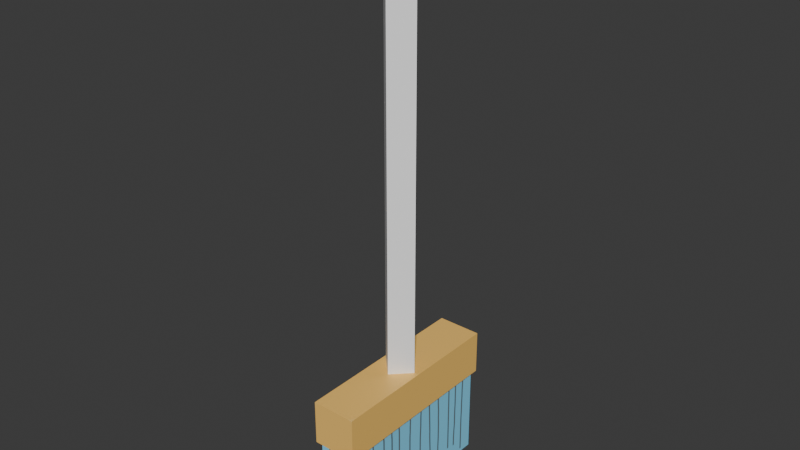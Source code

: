 # Source: broom.blend  (saved by Blender 4.2.66; exported with 4.5.12 LTS)
import bpy
from mathutils import Matrix  # noqa: F401  (used for matrix-valued properties, if any)

bpy.ops.wm.read_factory_settings(use_empty=True)
scene = bpy.context.scene
scene.name = 'Scene'

# ---- collections
col_collection = bpy.data.collections.new('Collection'); scene.collection.children.link(col_collection)

# ---- images (referenced by path relative to the original .blend; pixels are not part of the script)
import os
ASSET_DIR = os.environ.get("B2B_ASSET_DIR", "")  # directory of the original .blend (textures are referenced by path, not embedded)
HERE = os.path.dirname(os.path.abspath(__file__))  # packed textures are extracted next to this script under _unpacked/

def load_image(name, relpath, width, height, colorspace="sRGB"):
    """Load a texture the original file referenced (path relative to the .blend, or extracted next to this script)."""
    p = next((c for c in (os.path.join(HERE, relpath), os.path.join(ASSET_DIR, relpath)) if relpath and os.path.exists(c)), "")
    if p:
        img = bpy.data.images.load(p, check_existing=True)
        img.name = name
    else:  # same state as the original file: an image datablock whose file is absent (Cycles renders it pink)
        img = bpy.data.images.new(name, width, height)
        img.source = "FILE"
        img.filepath = "//" + (relpath or name)
    img.colorspace_settings.name = colorspace
    return img
img_material_base_color = load_image('Material Base Color', '_unpacked/Material_Base_Color.61f9d572.png', 1024, 1024, 'sRGB')

# ---- materials (node trees are filled in below, after node groups)
mat_material = bpy.data.materials.new('Material')
mat_material.alpha_threshold = 0.0
mat_material.use_transparent_shadow = False
mat_material.roughness = 0.5
mat_material.line_color = (0.0, 0.0, 0.0, 1.0)

# ---- material node trees
mat_material.use_nodes = True; mat_material.node_tree.nodes.clear()
_N = mat_material.node_tree.nodes; _L = mat_material.node_tree.links
n0 = _N.new('ShaderNodeOutputMaterial'); n0.name = 'Material Output'; n0.location = (300, 300)
n1 = _N.new('ShaderNodeBsdfPrincipled'); n1.name = 'Principled BSDF'; n1.location = (10, 300)
n1.inputs[3].default_value = 1.45
n2 = _N.new('ShaderNodeTexImage'); n2.name = 'Image Texture'; n2.location = (-280, 280)
n2.image = img_material_base_color
_L.new(n1.outputs[0], n0.inputs[0])
_L.new(n2.outputs[0], n1.inputs[0])
n0.is_active_output = True

# ---- world
world_world = bpy.data.worlds.new('World'); scene.world = world_world
world_world.use_nodes = True; world_world.node_tree.nodes.clear()
_N = world_world.node_tree.nodes; _L = world_world.node_tree.links
n0 = _N.new('ShaderNodeOutputWorld'); n0.name = 'World Output'; n0.location = (300, 300)
n1 = _N.new('ShaderNodeBackground'); n1.name = 'Background'; n1.location = (10, 300)
n1.inputs[0].default_value = (0.05088, 0.05088, 0.05088, 1.0)
_L.new(n1.outputs[0], n0.inputs[0])
n0.is_active_output = True
world_world.color = (0.05088, 0.05088, 0.05088)
world_world.sun_shadow_jitter_overblur = 0.0

# ---- meshes
me_cube = bpy.data.meshes.new('Cube')
me_cube.from_pydata([(1.0, 4.168, 1.0), (0.8356, 4.004, -1.0), (1.0, -4.168, 1.0), (0.8356, -4.004, -1.0), (-1.0, 4.168, 1.0), (-0.8356, 4.004, -1.0), (-1.0, -4.168, 1.0), (-0.8356, -4.004, -1.0), (-1.0, 4.168, -1.0), (-1.0, -4.168, -1.0), (1.0, 4.168, -1.0), (1.0, -4.168, -1.0), (-0.8356, 4.004, -5.149), (-0.8356, -4.004, -5.149), (0.8356, 4.004, -5.149), (0.8356, -4.004, -5.149), (0.0, 0.79, -0.1275), (0.0, 0.79, 20.59), (0.79, 0.0, -0.1275), (0.79, 0.0, 20.59), (0.0, -0.79, -0.1275), (0.0, -0.79, 20.59), (-0.79, 0.0, -0.1275), (-0.79, 0.0, 20.59), (0.8356, 4.004, -1.691), (0.8356, 4.004, -2.383), (0.8356, 4.004, -3.074), (0.8356, 4.004, -3.766), (0.8356, 4.004, -4.457), (-0.8356, 4.004, -4.457), (-0.8356, 4.004, -3.766), (-0.8356, 4.004, -3.074), (-0.8356, 4.004, -2.383), (-0.8356, 4.004, -1.691), (-0.8356, -4.004, -1.691), (-0.8356, -4.004, -2.383), (-0.8356, -4.004, -3.074), (-0.8356, -4.004, -3.766), (-0.8356, -4.004, -4.457), (0.8356, -4.004, -4.457), (0.8356, -4.004, -3.766), (0.8356, -4.004, -3.074), (0.8356, -4.004, -2.383), (0.8356, -4.004, -1.691)], [], [(0, 4, 6, 2), (11, 2, 6, 9), (9, 6, 4, 8), (29, 28, 14, 12), (10, 0, 2, 11), (8, 4, 0, 10), (5, 7, 9, 8), (1, 5, 8, 10), (7, 3, 11, 9), (3, 1, 10, 11), (12, 14, 15, 13), (39, 38, 13, 15), (38, 29, 12, 13), (28, 39, 15, 14), (16, 17, 19, 18), (18, 19, 21, 20), (19, 17, 23, 21), (20, 21, 23, 22), (22, 23, 17, 16), (16, 18, 20, 22), (1, 3, 43, 24), (24, 43, 42, 25), (25, 42, 41, 26), (26, 41, 40, 27), (27, 40, 39, 28), (7, 5, 33, 34), (34, 33, 32, 35), (35, 32, 31, 36), (36, 31, 30, 37), (37, 30, 29, 38), (3, 7, 34, 43), (43, 34, 35, 42), (42, 35, 36, 41), (41, 36, 37, 40), (40, 37, 38, 39), (5, 1, 24, 33), (33, 24, 25, 32), (32, 25, 26, 31), (31, 26, 27, 30), (30, 27, 28, 29)])
_uv = me_cube.uv_layers.new(name='UVMap')
_uv.uv.foreach_set('vector', [0.6756, 0.8221, 0.5857, 0.8221, 0.5857, 0.4477, 0.6756, 0.4477, 0.3785, 0.9706, 0.2887, 0.9706, 0.2887, 0.8808, 0.3785, 0.8808, 0.3785, 0.8221, 0.2887, 0.8221, 0.2887, 0.4477, 0.3785, 0.4477, 0.8828, 0.603, 0.9579, 0.603, 0.9579, 0.634, 0.8828, 0.634, 0.527, 0.8221, 0.4372, 0.8221, 0.4372, 0.4477, 0.527, 0.4477, 0.527, 0.9706, 0.4372, 0.9706, 0.4372, 0.8808, 0.527, 0.8808, 0.8167, 0.8147, 0.8167, 0.4551, 0.8241, 0.4477, 0.8241, 0.8221, 0.7417, 0.8147, 0.8167, 0.8147, 0.8241, 0.8221, 0.7343, 0.8221, 0.8167, 0.4551, 0.7417, 0.4551, 0.7343, 0.4477, 0.8241, 0.4477, 0.7417, 0.4551, 0.7417, 0.8147, 0.7343, 0.8221, 0.7343, 0.4477, 0.8538, 0.389, 0.7788, 0.389, 0.7788, 0.02935, 0.8538, 0.02935, 0.8828, 0.848, 0.9579, 0.848, 0.9579, 0.8791, 0.8828, 0.8791, 0.444, 0.389, 0.444, 0.02935, 0.475, 0.02935, 0.475, 0.389, 0.689, 0.389, 0.689, 0.02935, 0.7201, 0.02935, 0.7201, 0.389, 0.02935, 0.96, 0.02935, 0.02935, 0.06483, 0.02935, 0.06483, 0.96, 0.06483, 0.96, 0.06483, 0.02935, 0.1003, 0.02935, 0.1003, 0.96, 0.6359, 0.931, 0.5857, 0.931, 0.5857, 0.8808, 0.6359, 0.8808, 0.159, 0.96, 0.159, 0.02935, 0.1945, 0.02935, 0.1945, 0.96, 0.1945, 0.96, 0.1945, 0.02935, 0.23, 0.02935, 0.23, 0.96, 0.6946, 0.931, 0.6946, 0.8808, 0.7448, 0.8808, 0.7448, 0.931, 0.5337, 0.389, 0.5337, 0.02935, 0.5648, 0.02935, 0.5648, 0.389, 0.5648, 0.389, 0.5648, 0.02935, 0.5958, 0.02935, 0.5958, 0.389, 0.5958, 0.389, 0.5958, 0.02935, 0.6269, 0.02935, 0.6269, 0.389, 0.6269, 0.389, 0.6269, 0.02935, 0.6579, 0.02935, 0.6579, 0.389, 0.6579, 0.389, 0.6579, 0.02935, 0.689, 0.02935, 0.689, 0.389, 0.2887, 0.389, 0.2887, 0.02935, 0.3197, 0.02935, 0.3197, 0.389, 0.3197, 0.389, 0.3197, 0.02935, 0.3508, 0.02935, 0.3508, 0.389, 0.3508, 0.389, 0.3508, 0.02935, 0.3819, 0.02935, 0.3819, 0.389, 0.3819, 0.389, 0.3819, 0.02935, 0.4129, 0.02935, 0.4129, 0.389, 0.4129, 0.389, 0.4129, 0.02935, 0.444, 0.02935, 0.444, 0.389, 0.8828, 0.6927, 0.9579, 0.6927, 0.9579, 0.7238, 0.8828, 0.7238, 0.8828, 0.7238, 0.9579, 0.7238, 0.9579, 0.7548, 0.8828, 0.7548, 0.8828, 0.7548, 0.9579, 0.7548, 0.9579, 0.7859, 0.8828, 0.7859, 0.8828, 0.7859, 0.9579, 0.7859, 0.9579, 0.817, 0.8828, 0.817, 0.8828, 0.817, 0.9579, 0.817, 0.9579, 0.848, 0.8828, 0.848, 0.8828, 0.4477, 0.9579, 0.4477, 0.9579, 0.4788, 0.8828, 0.4788, 0.8828, 0.4788, 0.9579, 0.4788, 0.9579, 0.5098, 0.8828, 0.5098, 0.8828, 0.5098, 0.9579, 0.5098, 0.9579, 0.5409, 0.8828, 0.5409, 0.8828, 0.5409, 0.9579, 0.5409, 0.9579, 0.5719, 0.8828, 0.5719, 0.8828, 0.5719, 0.9579, 0.5719, 0.9579, 0.603, 0.8828, 0.603])
me_cube.materials.append(mat_material)
me_cube.use_mirror_vertex_groups = False
me_cube.update()

# ---- objects
ob_cube = bpy.data.objects.new('Cube', me_cube)

# ---- transforms, parenting, visibility, modifiers, constraints
ob_cube.location = (0.0, 0.0, 0.0)
ob_cube.lock_rotations_4d = False
ob_cube.empty_display_type = 'ARROWS'
ob_cube.lineart.crease_threshold = 0.0

# ---- collection membership
col_collection.objects.link(ob_cube)

# ---- scene / render settings (as saved in the file)
scene.frame_start = 1; scene.frame_end = 250; scene.frame_set(1)
scene.render.engine = 'BLENDER_EEVEE_NEXT'
bpy.context.view_layer.update()

# ---- added for rendering (the .blend has no active camera and no usable light): camera, sun
cam_auto = bpy.data.cameras.new('AutoCamera')
cam_auto.lens = 50.0
cam_auto.sensor_width = 36.0
cam_auto.clip_end = 1000.0
ob_auto_camera = bpy.data.objects.new('AutoCamera', cam_auto)
scene.collection.objects.link(ob_auto_camera)
ob_auto_camera.location = (25.1031, -30.1237, 27.8046)
ob_auto_camera.rotation_euler = (1.09748, -7.21219e-08, 0.694738)
scene.camera = ob_auto_camera
light_auto_sun = bpy.data.lights.new('AutoSun', 'SUN')
light_auto_sun.energy = 3.0
light_auto_sun.angle = 0.0523599
ob_auto_sun = bpy.data.objects.new('AutoSun', light_auto_sun)
scene.collection.objects.link(ob_auto_sun)
ob_auto_sun.rotation_euler = (0.872665, 0.174533, 0.523599)
bpy.context.view_layer.update()
